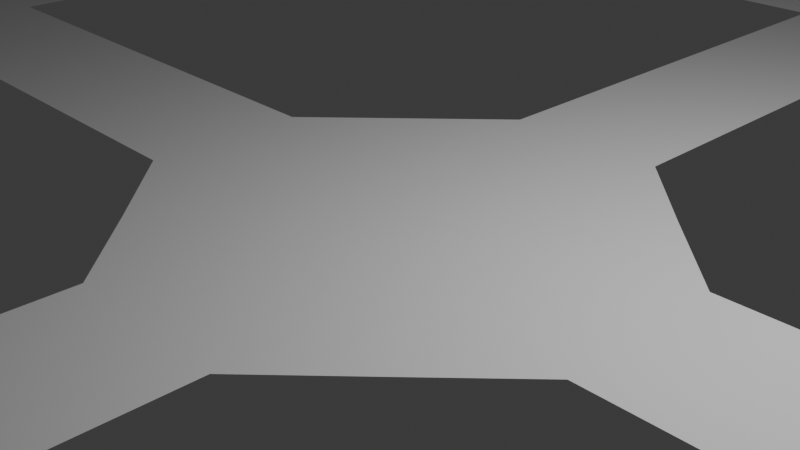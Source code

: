 # Source: WalkwayPlain.blend  (saved by Blender 4.0.36; exported with 4.5.12 LTS)
import bpy
from mathutils import Matrix  # noqa: F401  (used for matrix-valued properties, if any)

bpy.ops.wm.read_factory_settings(use_empty=True)
scene = bpy.context.scene
scene.name = 'Scene'

# ---- collections
col_collection = bpy.data.collections.new('Collection'); scene.collection.children.link(col_collection)

# ---- world
world_world = bpy.data.worlds.new('World'); scene.world = world_world
world_world.use_nodes = True; world_world.node_tree.nodes.clear()
_N = world_world.node_tree.nodes; _L = world_world.node_tree.links
n0 = _N.new('ShaderNodeOutputWorld'); n0.name = 'World Output'; n0.location = (300, 300)
n1 = _N.new('ShaderNodeBackground'); n1.name = 'Background'; n1.location = (10, 300)
n1.inputs[0].default_value = (0.05088, 0.05088, 0.05088, 1.0)
_L.new(n1.outputs[0], n0.inputs[0])
n0.is_active_output = True
world_world.color = (0.05088, 0.05088, 0.05088)
world_world.use_sun_shadow = False
world_world.sun_shadow_jitter_overblur = 0.0

# ---- cameras
cam_camera = bpy.data.cameras.new('Camera')
cam_camera.clip_end = 100.0
cam_camera.ortho_scale = 7.314

# ---- lights
light_light = bpy.data.lights.new('Light', 'POINT')
light_light.transmission_factor = 0.0
light_light.use_soft_falloff = False
light_light.energy = 1000.0
light_light.shadow_soft_size = 0.1
light_light.shadow_maximum_resolution = 0.006
light_light.use_absolute_resolution = True

# ---- meshes
me_plane = bpy.data.meshes.new('Plane')
me_plane.from_pydata([(-1.992, -1.992, 0.0), (1.992, -2.0, 0.0), (-1.992, 2.008, 0.0), (1.984, 1.992, 0.0), (-3.006, -1.0, 0.0), (-3.006, 1.0, 0.0), (1.0, -2.993, 0.0), (-1.0, -2.993, 0.0), (2.985, -1.0, 0.0), (2.985, 1.0, 0.0), (-1.0, 2.993, 0.0), (1.0, 2.993, 0.0), (-1.0, 2.993, 0.0), (1.0, 2.993, 0.0), (9.978, -1.0, 0.0), (9.978, 1.0, 0.0), (9.978, -1.0, 0.0), (9.978, 1.0, 0.0), (-9.976, -1.0, 0.0), (-9.976, 1.0, 0.0), (-1.0, 9.985, 0.0), (1.0, 9.985, 0.0), (1.0, -2.993, 0.0), (-1.0, -2.993, 0.0), (1.0, -2.993, 0.0), (-1.0, -2.993, 0.0), (1.0, -10.01, 0.0), (-1.0, -10.01, 0.0), (1.0, -11.98, 0.0), (-1.0, -11.98, 0.0), (-11.98, -1.0, 0.0), (-11.98, 1.0, 0.0), (11.98, -1.0, 0.0), (11.98, 1.0, 0.0), (-1.0, 11.98, 0.0), (1.0, 11.98, 0.0), (-9.976, 3.943, 0.0), (-11.98, 5.028, 0.0), (-9.976, -3.982, 0.0), (-11.98, -4.95, 0.0), (-3.943, -10.01, 0.0), (-4.989, -11.98, 0.0), (4.021, -10.01, 0.0), (4.989, -11.98, 0.0), (9.978, -3.943, 0.0), (11.98, -4.989, 0.0), (9.978, 3.943, 0.0), (11.98, 5.019, 0.0), (-3.943, 9.985, 0.0), (-4.992, 11.98, 0.0), (4.021, 9.985, 0.0), (4.989, 11.98, 0.0)], [], [(0, 1, 3, 2), (0, 2, 5, 4), (1, 0, 7, 6), (3, 1, 8, 9), (2, 3, 11, 10), (10, 11, 13, 12), (9, 8, 14, 15), (15, 14, 16, 17), (4, 5, 19, 18), (12, 13, 21, 20), (6, 7, 23, 22), (24, 25, 27, 26), (26, 27, 29, 28), (18, 19, 31, 30), (17, 16, 32, 33), (20, 21, 35, 34), (31, 19, 36, 37), (18, 30, 39, 38), (29, 27, 40, 41), (26, 28, 43, 42), (32, 16, 44, 45), (17, 33, 47, 46), (20, 34, 49, 48), (35, 21, 50, 51), (48, 49, 37, 36), (51, 50, 46, 47), (45, 44, 42, 43), (41, 40, 38, 39)])
_uv = me_plane.uv_layers.new(name='UVMap')
_uv.uv.foreach_set('vector', [0.0, 0.0, 1.0, 0.0, 1.0, 1.0, 0.0, 1.0, 0.0, 0.0, 0.0, 1.0, 0.0, 1.0, 0.0, 0.0, 1.0, 0.0, 0.0, 0.0, 0.0, 0.0, 1.0, 0.0, 1.0, 1.0, 1.0, 0.0, 1.0, 0.0, 1.0, 1.0, 0.0, 1.0, 1.0, 1.0, 1.0, 1.0, 0.0, 1.0, 0.0, 1.0, 1.0, 1.0, 1.0, 1.0, 0.0, 1.0, 1.0, 1.0, 1.0, 0.0, 1.0, 0.0, 1.0, 1.0, 1.0, 1.0, 1.0, 0.0, 1.0, 0.0, 1.0, 1.0, 0.0, 0.0, 0.0, 1.0, 0.0, 1.0, 0.0, 0.0, 0.0, 1.0, 1.0, 1.0, 1.0, 1.0, 0.0, 1.0, 1.0, 0.0, 0.0, 0.0, 0.0, 0.0, 1.0, 0.0, 0.0, 0.0, 0.0, 0.0, 0.0, 0.0, 0.0, 0.0, 0.0, 0.0, 0.0, 0.0, 0.0, 0.0, 0.0, 0.0, 0.0, 0.0, 0.0, 1.0, 0.0, 1.0, 0.0, 0.0, 1.0, 1.0, 1.0, 0.0, 1.0, 0.0, 1.0, 1.0, 0.0, 1.0, 1.0, 1.0, 1.0, 1.0, 0.0, 1.0, 0.0, 1.0, 0.0, 1.0, 0.0, 1.0, 0.0, 1.0, 0.0, 0.0, 0.0, 0.0, 0.0, 0.0, 0.0, 0.0, 0.0, 0.0, 0.0, 0.0, 0.0, 0.0, 0.0, 0.0, 0.0, 0.0, 0.0, 0.0, 0.0, 0.0, 0.0, 0.0, 1.0, 0.0, 1.0, 0.0, 1.0, 0.0, 1.0, 0.0, 1.0, 1.0, 1.0, 1.0, 1.0, 1.0, 1.0, 1.0, 0.0, 1.0, 0.0, 1.0, 0.0, 1.0, 0.0, 1.0, 1.0, 1.0, 1.0, 1.0, 1.0, 1.0, 1.0, 1.0, 0.0, 1.0, 0.0, 1.0, 0.0, 1.0, 0.0, 1.0, 1.0, 1.0, 1.0, 1.0, 1.0, 1.0, 1.0, 1.0, 1.0, 0.0, 1.0, 0.0, 0.0, 0.0, 0.0, 0.0, 0.0, 0.0, 0.0, 0.0, 0.0, 0.0, 0.0, 0.0])
me_plane.update()

# ---- objects
ob_light = bpy.data.objects.new('Light', light_light)
ob_camera = bpy.data.objects.new('Camera', cam_camera)
ob_plane = bpy.data.objects.new('Plane', me_plane)

# ---- transforms, parenting, visibility, modifiers, constraints
ob_light.location = (4.076, 1.005, 5.904)
ob_light.rotation_euler = (0.6503, 0.05522, 1.866)
ob_light.lock_rotations_4d = False
ob_light.empty_display_type = 'ARROWS'
ob_light.color = (0.0, 0.0, 0.0, 0.0)
ob_light.lineart.crease_threshold = 0.0
ob_camera.location = (7.359, -6.926, 4.958)
ob_camera.rotation_euler = (1.109, 0.0, 0.8149)
ob_camera.lock_rotations_4d = False
ob_camera.empty_display_type = 'ARROWS'
ob_camera.color = (0.0, 0.0, 0.0, 0.0)
ob_camera.display_type = 'WIRE'
ob_camera.lineart.crease_threshold = 0.0
ob_plane.location = (0.0, 0.0, 0.0)

# ---- collection membership
col_collection.objects.link(ob_light)
col_collection.objects.link(ob_camera)
col_collection.objects.link(ob_plane)

# ---- scene / render settings (as saved in the file)
scene.camera = ob_camera
scene.frame_start = 1; scene.frame_end = 250; scene.frame_set(33)
scene.render.engine = 'BLENDER_EEVEE_NEXT'
scene.cycles.sampling_pattern = 'TABULATED_SOBOL'
bpy.context.view_layer.update()
